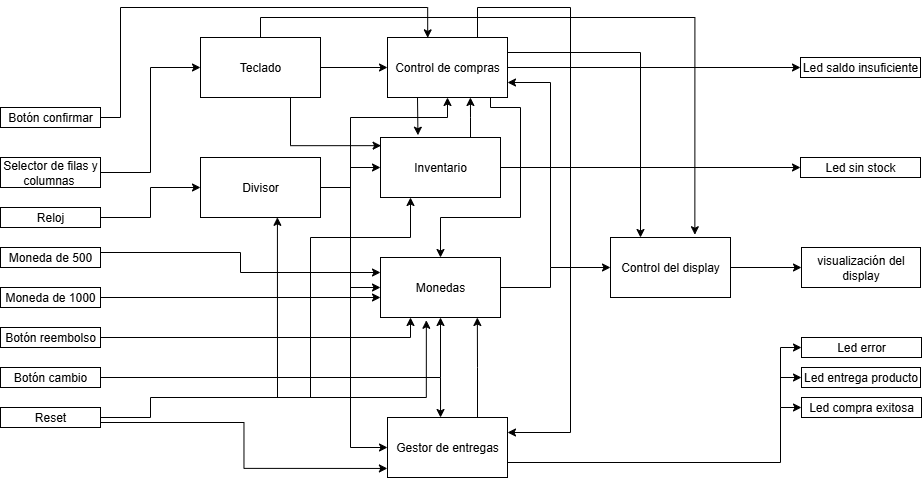

The diagram above was exported from draw.io. Its source (the exported page's mxGraphModel, read from the mxfile embedded in the PNG):
<mxGraphModel dx="1783" dy="410" grid="1" gridSize="10" guides="1" tooltips="1" connect="1" arrows="1" fold="1" page="1" pageScale="1" pageWidth="827" pageHeight="1169" math="0" shadow="0">
  <root>
    <mxCell id="0" />
    <mxCell id="1" parent="0" />
    <mxCell id="S-u7Gje6G8LdE5CZ127Z-27" style="edgeStyle=orthogonalEdgeStyle;rounded=0;orthogonalLoop=1;jettySize=auto;html=1;exitX=1;exitY=0.5;exitDx=0;exitDy=0;entryX=0;entryY=0.5;entryDx=0;entryDy=0;" edge="1" parent="1" source="S-u7Gje6G8LdE5CZ127Z-1" target="S-u7Gje6G8LdE5CZ127Z-13">
      <mxGeometry relative="1" as="geometry">
        <mxPoint x="-660" y="100" as="targetPoint" />
      </mxGeometry>
    </mxCell>
    <mxCell id="S-u7Gje6G8LdE5CZ127Z-1" value="Selector de filas y columnas&amp;nbsp;" style="rounded=0;whiteSpace=wrap;html=1;" vertex="1" parent="1">
      <mxGeometry x="-800" y="160" width="100" height="30" as="geometry" />
    </mxCell>
    <mxCell id="S-u7Gje6G8LdE5CZ127Z-30" style="edgeStyle=orthogonalEdgeStyle;rounded=0;orthogonalLoop=1;jettySize=auto;html=1;exitX=1;exitY=0.5;exitDx=0;exitDy=0;entryX=0;entryY=0.5;entryDx=0;entryDy=0;" edge="1" parent="1" source="S-u7Gje6G8LdE5CZ127Z-2" target="S-u7Gje6G8LdE5CZ127Z-14">
      <mxGeometry relative="1" as="geometry" />
    </mxCell>
    <mxCell id="S-u7Gje6G8LdE5CZ127Z-2" value="Reloj" style="rounded=0;whiteSpace=wrap;html=1;" vertex="1" parent="1">
      <mxGeometry x="-800" y="210" width="100" height="20" as="geometry" />
    </mxCell>
    <mxCell id="S-u7Gje6G8LdE5CZ127Z-53" style="edgeStyle=orthogonalEdgeStyle;rounded=0;orthogonalLoop=1;jettySize=auto;html=1;exitX=1;exitY=0.25;exitDx=0;exitDy=0;entryX=0;entryY=0.25;entryDx=0;entryDy=0;" edge="1" parent="1" source="S-u7Gje6G8LdE5CZ127Z-3" target="S-u7Gje6G8LdE5CZ127Z-16">
      <mxGeometry relative="1" as="geometry" />
    </mxCell>
    <mxCell id="S-u7Gje6G8LdE5CZ127Z-3" value="Moneda de 500" style="rounded=0;whiteSpace=wrap;html=1;" vertex="1" parent="1">
      <mxGeometry x="-800" y="250" width="100" height="20" as="geometry" />
    </mxCell>
    <mxCell id="S-u7Gje6G8LdE5CZ127Z-4" value="Moneda de 1000" style="rounded=0;whiteSpace=wrap;html=1;" vertex="1" parent="1">
      <mxGeometry x="-800" y="290" width="100" height="20" as="geometry" />
    </mxCell>
    <mxCell id="S-u7Gje6G8LdE5CZ127Z-46" style="edgeStyle=orthogonalEdgeStyle;rounded=0;orthogonalLoop=1;jettySize=auto;html=1;exitX=1;exitY=0.5;exitDx=0;exitDy=0;entryX=0.25;entryY=1;entryDx=0;entryDy=0;" edge="1" parent="1" source="S-u7Gje6G8LdE5CZ127Z-5" target="S-u7Gje6G8LdE5CZ127Z-16">
      <mxGeometry relative="1" as="geometry">
        <Array as="points">
          <mxPoint x="-390" y="340" />
        </Array>
      </mxGeometry>
    </mxCell>
    <mxCell id="S-u7Gje6G8LdE5CZ127Z-5" value="Botón reembolso" style="rounded=0;whiteSpace=wrap;html=1;" vertex="1" parent="1">
      <mxGeometry x="-800" y="330" width="100" height="20" as="geometry" />
    </mxCell>
    <mxCell id="S-u7Gje6G8LdE5CZ127Z-42" style="edgeStyle=orthogonalEdgeStyle;rounded=0;orthogonalLoop=1;jettySize=auto;html=1;exitX=1;exitY=0.5;exitDx=0;exitDy=0;entryX=0.5;entryY=1;entryDx=0;entryDy=0;" edge="1" parent="1" source="S-u7Gje6G8LdE5CZ127Z-6" target="S-u7Gje6G8LdE5CZ127Z-16">
      <mxGeometry relative="1" as="geometry" />
    </mxCell>
    <mxCell id="S-u7Gje6G8LdE5CZ127Z-6" value="Botón cambio" style="rounded=0;whiteSpace=wrap;html=1;" vertex="1" parent="1">
      <mxGeometry x="-800" y="370" width="100" height="20" as="geometry" />
    </mxCell>
    <mxCell id="S-u7Gje6G8LdE5CZ127Z-54" style="edgeStyle=orthogonalEdgeStyle;rounded=0;orthogonalLoop=1;jettySize=auto;html=1;exitX=1;exitY=0.75;exitDx=0;exitDy=0;entryX=0.382;entryY=1.046;entryDx=0;entryDy=0;entryPerimeter=0;" edge="1" parent="1" source="S-u7Gje6G8LdE5CZ127Z-7" target="S-u7Gje6G8LdE5CZ127Z-16">
      <mxGeometry relative="1" as="geometry">
        <mxPoint x="-520" y="360" as="targetPoint" />
        <Array as="points">
          <mxPoint x="-700" y="420" />
          <mxPoint x="-650" y="420" />
          <mxPoint x="-650" y="400" />
          <mxPoint x="-374" y="400" />
        </Array>
      </mxGeometry>
    </mxCell>
    <mxCell id="S-u7Gje6G8LdE5CZ127Z-7" value="Reset" style="rounded=0;whiteSpace=wrap;html=1;" vertex="1" parent="1">
      <mxGeometry x="-800" y="410" width="100" height="20" as="geometry" />
    </mxCell>
    <mxCell id="S-u7Gje6G8LdE5CZ127Z-9" value="Botón confirmar" style="rounded=0;whiteSpace=wrap;html=1;" vertex="1" parent="1">
      <mxGeometry x="-800" y="110" width="100" height="20" as="geometry" />
    </mxCell>
    <mxCell id="S-u7Gje6G8LdE5CZ127Z-28" style="edgeStyle=orthogonalEdgeStyle;rounded=0;orthogonalLoop=1;jettySize=auto;html=1;exitX=1;exitY=0.5;exitDx=0;exitDy=0;" edge="1" parent="1" source="S-u7Gje6G8LdE5CZ127Z-13" target="S-u7Gje6G8LdE5CZ127Z-17">
      <mxGeometry relative="1" as="geometry" />
    </mxCell>
    <mxCell id="S-u7Gje6G8LdE5CZ127Z-13" value="Teclado" style="rounded=0;whiteSpace=wrap;html=1;" vertex="1" parent="1">
      <mxGeometry x="-600" y="40" width="120" height="60" as="geometry" />
    </mxCell>
    <mxCell id="S-u7Gje6G8LdE5CZ127Z-32" style="edgeStyle=orthogonalEdgeStyle;rounded=0;orthogonalLoop=1;jettySize=auto;html=1;exitX=1;exitY=0.5;exitDx=0;exitDy=0;" edge="1" parent="1" source="S-u7Gje6G8LdE5CZ127Z-14" target="S-u7Gje6G8LdE5CZ127Z-15">
      <mxGeometry relative="1" as="geometry" />
    </mxCell>
    <mxCell id="S-u7Gje6G8LdE5CZ127Z-34" style="edgeStyle=orthogonalEdgeStyle;rounded=0;orthogonalLoop=1;jettySize=auto;html=1;exitX=1;exitY=0.5;exitDx=0;exitDy=0;entryX=0.5;entryY=1;entryDx=0;entryDy=0;" edge="1" parent="1" source="S-u7Gje6G8LdE5CZ127Z-14" target="S-u7Gje6G8LdE5CZ127Z-17">
      <mxGeometry relative="1" as="geometry">
        <Array as="points">
          <mxPoint x="-450" y="190" />
          <mxPoint x="-450" y="120" />
          <mxPoint x="-353" y="120" />
        </Array>
      </mxGeometry>
    </mxCell>
    <mxCell id="S-u7Gje6G8LdE5CZ127Z-35" style="edgeStyle=orthogonalEdgeStyle;rounded=0;orthogonalLoop=1;jettySize=auto;html=1;exitX=1;exitY=0.5;exitDx=0;exitDy=0;entryX=0;entryY=0.5;entryDx=0;entryDy=0;" edge="1" parent="1" source="S-u7Gje6G8LdE5CZ127Z-14" target="S-u7Gje6G8LdE5CZ127Z-18">
      <mxGeometry relative="1" as="geometry">
        <mxPoint x="-450" y="400" as="targetPoint" />
        <Array as="points">
          <mxPoint x="-450" y="190" />
          <mxPoint x="-450" y="450" />
        </Array>
      </mxGeometry>
    </mxCell>
    <mxCell id="S-u7Gje6G8LdE5CZ127Z-41" style="edgeStyle=orthogonalEdgeStyle;rounded=0;orthogonalLoop=1;jettySize=auto;html=1;exitX=1;exitY=0.5;exitDx=0;exitDy=0;entryX=0;entryY=0.5;entryDx=0;entryDy=0;" edge="1" parent="1" source="S-u7Gje6G8LdE5CZ127Z-14" target="S-u7Gje6G8LdE5CZ127Z-16">
      <mxGeometry relative="1" as="geometry">
        <Array as="points">
          <mxPoint x="-450" y="190" />
          <mxPoint x="-450" y="290" />
        </Array>
      </mxGeometry>
    </mxCell>
    <mxCell id="S-u7Gje6G8LdE5CZ127Z-14" value="Divisor" style="rounded=0;whiteSpace=wrap;html=1;" vertex="1" parent="1">
      <mxGeometry x="-600" y="160" width="120" height="60" as="geometry" />
    </mxCell>
    <mxCell id="S-u7Gje6G8LdE5CZ127Z-68" style="edgeStyle=orthogonalEdgeStyle;rounded=0;orthogonalLoop=1;jettySize=auto;html=1;exitX=1;exitY=0.5;exitDx=0;exitDy=0;entryX=0;entryY=0.5;entryDx=0;entryDy=0;" edge="1" parent="1" source="S-u7Gje6G8LdE5CZ127Z-15" target="S-u7Gje6G8LdE5CZ127Z-24">
      <mxGeometry relative="1" as="geometry">
        <mxPoint x="-30" y="169.91304347826087" as="targetPoint" />
      </mxGeometry>
    </mxCell>
    <mxCell id="S-u7Gje6G8LdE5CZ127Z-15" value="Inventario" style="rounded=0;whiteSpace=wrap;html=1;" vertex="1" parent="1">
      <mxGeometry x="-420" y="140" width="120" height="60" as="geometry" />
    </mxCell>
    <mxCell id="S-u7Gje6G8LdE5CZ127Z-58" style="edgeStyle=orthogonalEdgeStyle;rounded=0;orthogonalLoop=1;jettySize=auto;html=1;exitX=1;exitY=0.5;exitDx=0;exitDy=0;entryX=0;entryY=0.5;entryDx=0;entryDy=0;" edge="1" parent="1" source="S-u7Gje6G8LdE5CZ127Z-16" target="S-u7Gje6G8LdE5CZ127Z-19">
      <mxGeometry relative="1" as="geometry">
        <Array as="points">
          <mxPoint x="-250" y="290" />
          <mxPoint x="-250" y="270" />
        </Array>
      </mxGeometry>
    </mxCell>
    <mxCell id="S-u7Gje6G8LdE5CZ127Z-16" value="Monedas" style="rounded=0;whiteSpace=wrap;html=1;" vertex="1" parent="1">
      <mxGeometry x="-420" y="260" width="120" height="60" as="geometry" />
    </mxCell>
    <mxCell id="S-u7Gje6G8LdE5CZ127Z-57" style="edgeStyle=orthogonalEdgeStyle;rounded=0;orthogonalLoop=1;jettySize=auto;html=1;exitX=0.75;exitY=1;exitDx=0;exitDy=0;entryX=0.5;entryY=0;entryDx=0;entryDy=0;" edge="1" parent="1" source="S-u7Gje6G8LdE5CZ127Z-17" target="S-u7Gje6G8LdE5CZ127Z-16">
      <mxGeometry relative="1" as="geometry">
        <Array as="points">
          <mxPoint x="-310" y="100" />
          <mxPoint x="-310" y="110" />
          <mxPoint x="-280" y="110" />
          <mxPoint x="-280" y="220" />
          <mxPoint x="-360" y="220" />
        </Array>
      </mxGeometry>
    </mxCell>
    <mxCell id="S-u7Gje6G8LdE5CZ127Z-72" style="edgeStyle=orthogonalEdgeStyle;rounded=0;orthogonalLoop=1;jettySize=auto;html=1;exitX=1;exitY=0.25;exitDx=0;exitDy=0;entryX=0.25;entryY=0;entryDx=0;entryDy=0;" edge="1" parent="1" source="S-u7Gje6G8LdE5CZ127Z-17" target="S-u7Gje6G8LdE5CZ127Z-19">
      <mxGeometry relative="1" as="geometry" />
    </mxCell>
    <mxCell id="S-u7Gje6G8LdE5CZ127Z-76" style="edgeStyle=orthogonalEdgeStyle;rounded=0;orthogonalLoop=1;jettySize=auto;html=1;exitX=1;exitY=0.5;exitDx=0;exitDy=0;entryX=0;entryY=0.5;entryDx=0;entryDy=0;" edge="1" parent="1" source="S-u7Gje6G8LdE5CZ127Z-17" target="S-u7Gje6G8LdE5CZ127Z-25">
      <mxGeometry relative="1" as="geometry" />
    </mxCell>
    <mxCell id="S-u7Gje6G8LdE5CZ127Z-79" style="edgeStyle=orthogonalEdgeStyle;rounded=0;orthogonalLoop=1;jettySize=auto;html=1;exitX=0.75;exitY=0;exitDx=0;exitDy=0;entryX=1;entryY=0.25;entryDx=0;entryDy=0;" edge="1" parent="1" source="S-u7Gje6G8LdE5CZ127Z-17" target="S-u7Gje6G8LdE5CZ127Z-18">
      <mxGeometry relative="1" as="geometry">
        <Array as="points">
          <mxPoint x="-323" y="10" />
          <mxPoint x="-230" y="10" />
          <mxPoint x="-230" y="435" />
        </Array>
      </mxGeometry>
    </mxCell>
    <mxCell id="S-u7Gje6G8LdE5CZ127Z-17" value="Control de compras" style="rounded=0;whiteSpace=wrap;html=1;" vertex="1" parent="1">
      <mxGeometry x="-413" y="40" width="120" height="60" as="geometry" />
    </mxCell>
    <mxCell id="S-u7Gje6G8LdE5CZ127Z-81" style="edgeStyle=orthogonalEdgeStyle;rounded=0;orthogonalLoop=1;jettySize=auto;html=1;exitX=1;exitY=0.75;exitDx=0;exitDy=0;entryX=0;entryY=0.5;entryDx=0;entryDy=0;" edge="1" parent="1" source="S-u7Gje6G8LdE5CZ127Z-18" target="S-u7Gje6G8LdE5CZ127Z-23">
      <mxGeometry relative="1" as="geometry">
        <Array as="points">
          <mxPoint x="-20" y="465" />
          <mxPoint x="-20" y="410" />
        </Array>
      </mxGeometry>
    </mxCell>
    <mxCell id="S-u7Gje6G8LdE5CZ127Z-18" value="Gestor de entregas" style="rounded=0;whiteSpace=wrap;html=1;" vertex="1" parent="1">
      <mxGeometry x="-413" y="420" width="120" height="60" as="geometry" />
    </mxCell>
    <mxCell id="S-u7Gje6G8LdE5CZ127Z-74" style="edgeStyle=orthogonalEdgeStyle;rounded=0;orthogonalLoop=1;jettySize=auto;html=1;exitX=1;exitY=0.5;exitDx=0;exitDy=0;entryX=0;entryY=0.5;entryDx=0;entryDy=0;" edge="1" parent="1" source="S-u7Gje6G8LdE5CZ127Z-19" target="S-u7Gje6G8LdE5CZ127Z-26">
      <mxGeometry relative="1" as="geometry" />
    </mxCell>
    <mxCell id="S-u7Gje6G8LdE5CZ127Z-19" value="Control del display" style="rounded=0;whiteSpace=wrap;html=1;" vertex="1" parent="1">
      <mxGeometry x="-190" y="240" width="120" height="60" as="geometry" />
    </mxCell>
    <mxCell id="S-u7Gje6G8LdE5CZ127Z-21" value="Led error" style="rounded=0;whiteSpace=wrap;html=1;" vertex="1" parent="1">
      <mxGeometry x="1" y="340" width="120" height="20" as="geometry" />
    </mxCell>
    <mxCell id="S-u7Gje6G8LdE5CZ127Z-22" value="Led entrega producto" style="rounded=0;whiteSpace=wrap;html=1;" vertex="1" parent="1">
      <mxGeometry x="1" y="370" width="119" height="20" as="geometry" />
    </mxCell>
    <mxCell id="S-u7Gje6G8LdE5CZ127Z-23" value="Led compra exitosa" style="rounded=0;whiteSpace=wrap;html=1;" vertex="1" parent="1">
      <mxGeometry x="1" y="400" width="120" height="20" as="geometry" />
    </mxCell>
    <mxCell id="S-u7Gje6G8LdE5CZ127Z-24" value="Led sin stock" style="rounded=0;whiteSpace=wrap;html=1;" vertex="1" parent="1">
      <mxGeometry y="160" width="120" height="20" as="geometry" />
    </mxCell>
    <mxCell id="S-u7Gje6G8LdE5CZ127Z-25" value="Led saldo insuficiente" style="rounded=0;whiteSpace=wrap;html=1;" vertex="1" parent="1">
      <mxGeometry y="60" width="120" height="20" as="geometry" />
    </mxCell>
    <mxCell id="S-u7Gje6G8LdE5CZ127Z-26" value="visualización del display" style="rounded=0;whiteSpace=wrap;html=1;" vertex="1" parent="1">
      <mxGeometry x="1" y="250" width="119" height="40" as="geometry" />
    </mxCell>
    <mxCell id="S-u7Gje6G8LdE5CZ127Z-45" style="edgeStyle=orthogonalEdgeStyle;rounded=0;orthogonalLoop=1;jettySize=auto;html=1;exitX=0.75;exitY=0;exitDx=0;exitDy=0;entryX=0.807;entryY=1;entryDx=0;entryDy=0;entryPerimeter=0;" edge="1" parent="1" source="S-u7Gje6G8LdE5CZ127Z-18" target="S-u7Gje6G8LdE5CZ127Z-16">
      <mxGeometry relative="1" as="geometry" />
    </mxCell>
    <mxCell id="S-u7Gje6G8LdE5CZ127Z-47" value="" style="endArrow=classic;html=1;rounded=0;entryX=0.442;entryY=0;entryDx=0;entryDy=0;entryPerimeter=0;" edge="1" parent="1" target="S-u7Gje6G8LdE5CZ127Z-18">
      <mxGeometry width="50" height="50" relative="1" as="geometry">
        <mxPoint x="-360" y="380" as="sourcePoint" />
        <mxPoint x="-310" y="330" as="targetPoint" />
      </mxGeometry>
    </mxCell>
    <mxCell id="S-u7Gje6G8LdE5CZ127Z-51" value="" style="endArrow=classic;html=1;rounded=0;" edge="1" parent="1">
      <mxGeometry width="50" height="50" relative="1" as="geometry">
        <mxPoint x="-700" y="300" as="sourcePoint" />
        <mxPoint x="-420" y="300" as="targetPoint" />
      </mxGeometry>
    </mxCell>
    <mxCell id="S-u7Gje6G8LdE5CZ127Z-59" value="" style="endArrow=classic;html=1;rounded=0;entryX=1;entryY=0.75;entryDx=0;entryDy=0;" edge="1" parent="1" target="S-u7Gje6G8LdE5CZ127Z-17">
      <mxGeometry width="50" height="50" relative="1" as="geometry">
        <mxPoint x="-250" y="270" as="sourcePoint" />
        <mxPoint x="-250" y="90" as="targetPoint" />
        <Array as="points">
          <mxPoint x="-250" y="85" />
        </Array>
      </mxGeometry>
    </mxCell>
    <mxCell id="S-u7Gje6G8LdE5CZ127Z-60" value="" style="endArrow=classic;html=1;rounded=0;entryX=0.25;entryY=1;entryDx=0;entryDy=0;" edge="1" parent="1" target="S-u7Gje6G8LdE5CZ127Z-15">
      <mxGeometry width="50" height="50" relative="1" as="geometry">
        <mxPoint x="-490" y="400" as="sourcePoint" />
        <mxPoint x="-400" y="240" as="targetPoint" />
        <Array as="points">
          <mxPoint x="-490" y="240" />
          <mxPoint x="-390" y="240" />
        </Array>
      </mxGeometry>
    </mxCell>
    <mxCell id="S-u7Gje6G8LdE5CZ127Z-62" style="edgeStyle=orthogonalEdgeStyle;rounded=0;orthogonalLoop=1;jettySize=auto;html=1;exitX=0.75;exitY=1;exitDx=0;exitDy=0;entryX=0.005;entryY=0.136;entryDx=0;entryDy=0;entryPerimeter=0;" edge="1" parent="1" source="S-u7Gje6G8LdE5CZ127Z-13" target="S-u7Gje6G8LdE5CZ127Z-15">
      <mxGeometry relative="1" as="geometry" />
    </mxCell>
    <mxCell id="S-u7Gje6G8LdE5CZ127Z-65" style="edgeStyle=orthogonalEdgeStyle;rounded=0;orthogonalLoop=1;jettySize=auto;html=1;exitX=0.25;exitY=1;exitDx=0;exitDy=0;entryX=0.312;entryY=-0.038;entryDx=0;entryDy=0;entryPerimeter=0;" edge="1" parent="1" source="S-u7Gje6G8LdE5CZ127Z-17" target="S-u7Gje6G8LdE5CZ127Z-15">
      <mxGeometry relative="1" as="geometry" />
    </mxCell>
    <mxCell id="S-u7Gje6G8LdE5CZ127Z-66" value="" style="endArrow=classic;html=1;rounded=0;entryX=0.641;entryY=0.997;entryDx=0;entryDy=0;entryPerimeter=0;" edge="1" parent="1" target="S-u7Gje6G8LdE5CZ127Z-14">
      <mxGeometry width="50" height="50" relative="1" as="geometry">
        <mxPoint x="-523" y="400" as="sourcePoint" />
        <mxPoint x="-510" y="350" as="targetPoint" />
      </mxGeometry>
    </mxCell>
    <mxCell id="S-u7Gje6G8LdE5CZ127Z-67" style="edgeStyle=orthogonalEdgeStyle;rounded=0;orthogonalLoop=1;jettySize=auto;html=1;exitX=0.75;exitY=0;exitDx=0;exitDy=0;entryX=0.691;entryY=1;entryDx=0;entryDy=0;entryPerimeter=0;" edge="1" parent="1" source="S-u7Gje6G8LdE5CZ127Z-15" target="S-u7Gje6G8LdE5CZ127Z-17">
      <mxGeometry relative="1" as="geometry" />
    </mxCell>
    <mxCell id="S-u7Gje6G8LdE5CZ127Z-73" style="edgeStyle=orthogonalEdgeStyle;rounded=0;orthogonalLoop=1;jettySize=auto;html=1;exitX=0.5;exitY=0;exitDx=0;exitDy=0;entryX=0.703;entryY=-0.046;entryDx=0;entryDy=0;entryPerimeter=0;" edge="1" parent="1" source="S-u7Gje6G8LdE5CZ127Z-13" target="S-u7Gje6G8LdE5CZ127Z-19">
      <mxGeometry relative="1" as="geometry" />
    </mxCell>
    <mxCell id="S-u7Gje6G8LdE5CZ127Z-75" style="edgeStyle=orthogonalEdgeStyle;rounded=0;orthogonalLoop=1;jettySize=auto;html=1;exitX=0.5;exitY=0;exitDx=0;exitDy=0;entryX=0.335;entryY=0.006;entryDx=0;entryDy=0;entryPerimeter=0;" edge="1" parent="1" source="S-u7Gje6G8LdE5CZ127Z-9" target="S-u7Gje6G8LdE5CZ127Z-17">
      <mxGeometry relative="1" as="geometry">
        <Array as="points">
          <mxPoint x="-700" y="110" />
          <mxPoint x="-700" y="120" />
          <mxPoint x="-680" y="120" />
          <mxPoint x="-680" y="10" />
          <mxPoint x="-373" y="10" />
        </Array>
      </mxGeometry>
    </mxCell>
    <mxCell id="S-u7Gje6G8LdE5CZ127Z-80" style="edgeStyle=orthogonalEdgeStyle;rounded=0;orthogonalLoop=1;jettySize=auto;html=1;exitX=1;exitY=0.75;exitDx=0;exitDy=0;entryX=-0.001;entryY=0.849;entryDx=0;entryDy=0;entryPerimeter=0;" edge="1" parent="1" source="S-u7Gje6G8LdE5CZ127Z-7" target="S-u7Gje6G8LdE5CZ127Z-18">
      <mxGeometry relative="1" as="geometry" />
    </mxCell>
    <mxCell id="S-u7Gje6G8LdE5CZ127Z-82" value="" style="endArrow=classic;html=1;rounded=0;entryX=0;entryY=0.5;entryDx=0;entryDy=0;" edge="1" parent="1" target="S-u7Gje6G8LdE5CZ127Z-21">
      <mxGeometry width="50" height="50" relative="1" as="geometry">
        <mxPoint x="-20" y="410" as="sourcePoint" />
        <mxPoint x="30" y="360" as="targetPoint" />
        <Array as="points">
          <mxPoint x="-20" y="350" />
        </Array>
      </mxGeometry>
    </mxCell>
    <mxCell id="S-u7Gje6G8LdE5CZ127Z-83" value="" style="endArrow=classic;html=1;rounded=0;entryX=0;entryY=0.5;entryDx=0;entryDy=0;" edge="1" parent="1" target="S-u7Gje6G8LdE5CZ127Z-22">
      <mxGeometry width="50" height="50" relative="1" as="geometry">
        <mxPoint x="-20" y="380" as="sourcePoint" />
        <mxPoint x="30" y="330" as="targetPoint" />
      </mxGeometry>
    </mxCell>
  </root>
</mxGraphModel>